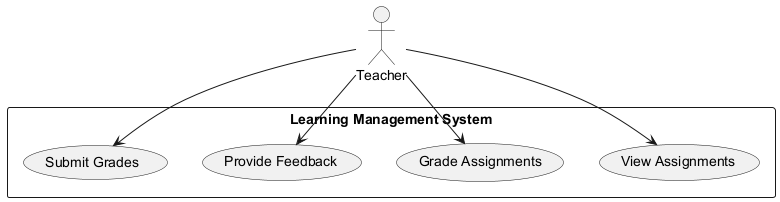

The diagram above was rendered by PlantUML. Its source (embedded in the PNG):
@startuml
actor Teacher
rectangle "Learning Management System" {
    usecase "View Assignments" as UC1
    usecase "Grade Assignments" as UC2
    usecase "Provide Feedback" as UC3
    usecase "Submit Grades" as UC4
}

Teacher --> UC1
Teacher --> UC2
Teacher --> UC3
Teacher --> UC4
@enduml